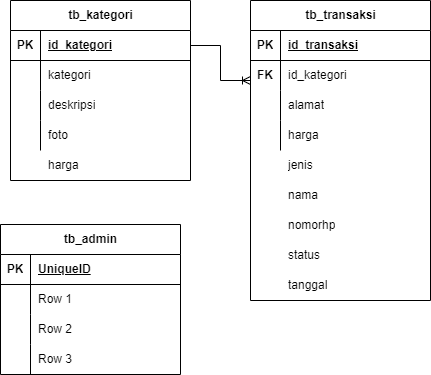

The diagram above was exported from draw.io. Its source (the exported page's mxGraphModel, read from the mxfile embedded in the PNG):
<mxGraphModel dx="880" dy="426" grid="1" gridSize="10" guides="1" tooltips="1" connect="1" arrows="1" fold="1" page="1" pageScale="1" pageWidth="1169" pageHeight="827" math="0" shadow="0">
  <root>
    <mxCell id="0" />
    <mxCell id="1" parent="0" />
    <mxCell id="aa6r_ZyYJ5EcXKHNHgxs-1" value="tb_kategori" style="shape=table;startSize=30;container=1;collapsible=1;childLayout=tableLayout;fixedRows=1;rowLines=0;fontStyle=1;align=center;resizeLast=1;html=1;" vertex="1" parent="1">
      <mxGeometry x="120" y="40" width="180" height="180" as="geometry" />
    </mxCell>
    <mxCell id="aa6r_ZyYJ5EcXKHNHgxs-2" value="" style="shape=tableRow;horizontal=0;startSize=0;swimlaneHead=0;swimlaneBody=0;fillColor=none;collapsible=0;dropTarget=0;points=[[0,0.5],[1,0.5]];portConstraint=eastwest;top=0;left=0;right=0;bottom=1;" vertex="1" parent="aa6r_ZyYJ5EcXKHNHgxs-1">
      <mxGeometry y="30" width="180" height="30" as="geometry" />
    </mxCell>
    <mxCell id="aa6r_ZyYJ5EcXKHNHgxs-3" value="PK" style="shape=partialRectangle;connectable=0;fillColor=none;top=0;left=0;bottom=0;right=0;fontStyle=1;overflow=hidden;whiteSpace=wrap;html=1;" vertex="1" parent="aa6r_ZyYJ5EcXKHNHgxs-2">
      <mxGeometry width="30" height="30" as="geometry">
        <mxRectangle width="30" height="30" as="alternateBounds" />
      </mxGeometry>
    </mxCell>
    <mxCell id="aa6r_ZyYJ5EcXKHNHgxs-4" value="id_kategori" style="shape=partialRectangle;connectable=0;fillColor=none;top=0;left=0;bottom=0;right=0;align=left;spacingLeft=6;fontStyle=5;overflow=hidden;whiteSpace=wrap;html=1;" vertex="1" parent="aa6r_ZyYJ5EcXKHNHgxs-2">
      <mxGeometry x="30" width="150" height="30" as="geometry">
        <mxRectangle width="150" height="30" as="alternateBounds" />
      </mxGeometry>
    </mxCell>
    <mxCell id="aa6r_ZyYJ5EcXKHNHgxs-5" value="" style="shape=tableRow;horizontal=0;startSize=0;swimlaneHead=0;swimlaneBody=0;fillColor=none;collapsible=0;dropTarget=0;points=[[0,0.5],[1,0.5]];portConstraint=eastwest;top=0;left=0;right=0;bottom=0;" vertex="1" parent="aa6r_ZyYJ5EcXKHNHgxs-1">
      <mxGeometry y="60" width="180" height="30" as="geometry" />
    </mxCell>
    <mxCell id="aa6r_ZyYJ5EcXKHNHgxs-6" value="" style="shape=partialRectangle;connectable=0;fillColor=none;top=0;left=0;bottom=0;right=0;editable=1;overflow=hidden;whiteSpace=wrap;html=1;" vertex="1" parent="aa6r_ZyYJ5EcXKHNHgxs-5">
      <mxGeometry width="30" height="30" as="geometry">
        <mxRectangle width="30" height="30" as="alternateBounds" />
      </mxGeometry>
    </mxCell>
    <mxCell id="aa6r_ZyYJ5EcXKHNHgxs-7" value="kategori" style="shape=partialRectangle;connectable=0;fillColor=none;top=0;left=0;bottom=0;right=0;align=left;spacingLeft=6;overflow=hidden;whiteSpace=wrap;html=1;" vertex="1" parent="aa6r_ZyYJ5EcXKHNHgxs-5">
      <mxGeometry x="30" width="150" height="30" as="geometry">
        <mxRectangle width="150" height="30" as="alternateBounds" />
      </mxGeometry>
    </mxCell>
    <mxCell id="aa6r_ZyYJ5EcXKHNHgxs-8" value="" style="shape=tableRow;horizontal=0;startSize=0;swimlaneHead=0;swimlaneBody=0;fillColor=none;collapsible=0;dropTarget=0;points=[[0,0.5],[1,0.5]];portConstraint=eastwest;top=0;left=0;right=0;bottom=0;" vertex="1" parent="aa6r_ZyYJ5EcXKHNHgxs-1">
      <mxGeometry y="90" width="180" height="30" as="geometry" />
    </mxCell>
    <mxCell id="aa6r_ZyYJ5EcXKHNHgxs-9" value="" style="shape=partialRectangle;connectable=0;fillColor=none;top=0;left=0;bottom=0;right=0;editable=1;overflow=hidden;whiteSpace=wrap;html=1;" vertex="1" parent="aa6r_ZyYJ5EcXKHNHgxs-8">
      <mxGeometry width="30" height="30" as="geometry">
        <mxRectangle width="30" height="30" as="alternateBounds" />
      </mxGeometry>
    </mxCell>
    <mxCell id="aa6r_ZyYJ5EcXKHNHgxs-10" value="deskripsi" style="shape=partialRectangle;connectable=0;fillColor=none;top=0;left=0;bottom=0;right=0;align=left;spacingLeft=6;overflow=hidden;whiteSpace=wrap;html=1;" vertex="1" parent="aa6r_ZyYJ5EcXKHNHgxs-8">
      <mxGeometry x="30" width="150" height="30" as="geometry">
        <mxRectangle width="150" height="30" as="alternateBounds" />
      </mxGeometry>
    </mxCell>
    <mxCell id="aa6r_ZyYJ5EcXKHNHgxs-11" value="" style="shape=tableRow;horizontal=0;startSize=0;swimlaneHead=0;swimlaneBody=0;fillColor=none;collapsible=0;dropTarget=0;points=[[0,0.5],[1,0.5]];portConstraint=eastwest;top=0;left=0;right=0;bottom=0;" vertex="1" parent="aa6r_ZyYJ5EcXKHNHgxs-1">
      <mxGeometry y="120" width="180" height="30" as="geometry" />
    </mxCell>
    <mxCell id="aa6r_ZyYJ5EcXKHNHgxs-12" value="" style="shape=partialRectangle;connectable=0;fillColor=none;top=0;left=0;bottom=0;right=0;editable=1;overflow=hidden;whiteSpace=wrap;html=1;" vertex="1" parent="aa6r_ZyYJ5EcXKHNHgxs-11">
      <mxGeometry width="30" height="30" as="geometry">
        <mxRectangle width="30" height="30" as="alternateBounds" />
      </mxGeometry>
    </mxCell>
    <mxCell id="aa6r_ZyYJ5EcXKHNHgxs-13" value="foto" style="shape=partialRectangle;connectable=0;fillColor=none;top=0;left=0;bottom=0;right=0;align=left;spacingLeft=6;overflow=hidden;whiteSpace=wrap;html=1;" vertex="1" parent="aa6r_ZyYJ5EcXKHNHgxs-11">
      <mxGeometry x="30" width="150" height="30" as="geometry">
        <mxRectangle width="150" height="30" as="alternateBounds" />
      </mxGeometry>
    </mxCell>
    <mxCell id="aa6r_ZyYJ5EcXKHNHgxs-14" value="tb_transaksi" style="shape=table;startSize=30;container=1;collapsible=1;childLayout=tableLayout;fixedRows=1;rowLines=0;fontStyle=1;align=center;resizeLast=1;html=1;" vertex="1" parent="1">
      <mxGeometry x="360" y="40" width="180" height="300" as="geometry" />
    </mxCell>
    <mxCell id="aa6r_ZyYJ5EcXKHNHgxs-15" value="" style="shape=tableRow;horizontal=0;startSize=0;swimlaneHead=0;swimlaneBody=0;fillColor=none;collapsible=0;dropTarget=0;points=[[0,0.5],[1,0.5]];portConstraint=eastwest;top=0;left=0;right=0;bottom=1;" vertex="1" parent="aa6r_ZyYJ5EcXKHNHgxs-14">
      <mxGeometry y="30" width="180" height="30" as="geometry" />
    </mxCell>
    <mxCell id="aa6r_ZyYJ5EcXKHNHgxs-16" value="PK" style="shape=partialRectangle;connectable=0;fillColor=none;top=0;left=0;bottom=0;right=0;fontStyle=1;overflow=hidden;whiteSpace=wrap;html=1;" vertex="1" parent="aa6r_ZyYJ5EcXKHNHgxs-15">
      <mxGeometry width="30" height="30" as="geometry">
        <mxRectangle width="30" height="30" as="alternateBounds" />
      </mxGeometry>
    </mxCell>
    <mxCell id="aa6r_ZyYJ5EcXKHNHgxs-17" value="id_transaksi" style="shape=partialRectangle;connectable=0;fillColor=none;top=0;left=0;bottom=0;right=0;align=left;spacingLeft=6;fontStyle=5;overflow=hidden;whiteSpace=wrap;html=1;" vertex="1" parent="aa6r_ZyYJ5EcXKHNHgxs-15">
      <mxGeometry x="30" width="150" height="30" as="geometry">
        <mxRectangle width="150" height="30" as="alternateBounds" />
      </mxGeometry>
    </mxCell>
    <mxCell id="aa6r_ZyYJ5EcXKHNHgxs-18" value="" style="shape=tableRow;horizontal=0;startSize=0;swimlaneHead=0;swimlaneBody=0;fillColor=none;collapsible=0;dropTarget=0;points=[[0,0.5],[1,0.5]];portConstraint=eastwest;top=0;left=0;right=0;bottom=0;" vertex="1" parent="aa6r_ZyYJ5EcXKHNHgxs-14">
      <mxGeometry y="60" width="180" height="30" as="geometry" />
    </mxCell>
    <mxCell id="aa6r_ZyYJ5EcXKHNHgxs-19" value="" style="shape=partialRectangle;connectable=0;fillColor=none;top=0;left=0;bottom=0;right=0;editable=1;overflow=hidden;whiteSpace=wrap;html=1;" vertex="1" parent="aa6r_ZyYJ5EcXKHNHgxs-18">
      <mxGeometry width="30" height="30" as="geometry">
        <mxRectangle width="30" height="30" as="alternateBounds" />
      </mxGeometry>
    </mxCell>
    <mxCell id="aa6r_ZyYJ5EcXKHNHgxs-20" value="id_kategori" style="shape=partialRectangle;connectable=0;fillColor=none;top=0;left=0;bottom=0;right=0;align=left;spacingLeft=6;overflow=hidden;whiteSpace=wrap;html=1;" vertex="1" parent="aa6r_ZyYJ5EcXKHNHgxs-18">
      <mxGeometry x="30" width="150" height="30" as="geometry">
        <mxRectangle width="150" height="30" as="alternateBounds" />
      </mxGeometry>
    </mxCell>
    <mxCell id="aa6r_ZyYJ5EcXKHNHgxs-21" value="" style="shape=tableRow;horizontal=0;startSize=0;swimlaneHead=0;swimlaneBody=0;fillColor=none;collapsible=0;dropTarget=0;points=[[0,0.5],[1,0.5]];portConstraint=eastwest;top=0;left=0;right=0;bottom=0;" vertex="1" parent="aa6r_ZyYJ5EcXKHNHgxs-14">
      <mxGeometry y="90" width="180" height="30" as="geometry" />
    </mxCell>
    <mxCell id="aa6r_ZyYJ5EcXKHNHgxs-22" value="" style="shape=partialRectangle;connectable=0;fillColor=none;top=0;left=0;bottom=0;right=0;editable=1;overflow=hidden;whiteSpace=wrap;html=1;" vertex="1" parent="aa6r_ZyYJ5EcXKHNHgxs-21">
      <mxGeometry width="30" height="30" as="geometry">
        <mxRectangle width="30" height="30" as="alternateBounds" />
      </mxGeometry>
    </mxCell>
    <mxCell id="aa6r_ZyYJ5EcXKHNHgxs-23" value="alamat" style="shape=partialRectangle;connectable=0;fillColor=none;top=0;left=0;bottom=0;right=0;align=left;spacingLeft=6;overflow=hidden;whiteSpace=wrap;html=1;" vertex="1" parent="aa6r_ZyYJ5EcXKHNHgxs-21">
      <mxGeometry x="30" width="150" height="30" as="geometry">
        <mxRectangle width="150" height="30" as="alternateBounds" />
      </mxGeometry>
    </mxCell>
    <mxCell id="aa6r_ZyYJ5EcXKHNHgxs-24" value="" style="shape=tableRow;horizontal=0;startSize=0;swimlaneHead=0;swimlaneBody=0;fillColor=none;collapsible=0;dropTarget=0;points=[[0,0.5],[1,0.5]];portConstraint=eastwest;top=0;left=0;right=0;bottom=0;" vertex="1" parent="aa6r_ZyYJ5EcXKHNHgxs-14">
      <mxGeometry y="120" width="180" height="30" as="geometry" />
    </mxCell>
    <mxCell id="aa6r_ZyYJ5EcXKHNHgxs-25" value="" style="shape=partialRectangle;connectable=0;fillColor=none;top=0;left=0;bottom=0;right=0;editable=1;overflow=hidden;whiteSpace=wrap;html=1;" vertex="1" parent="aa6r_ZyYJ5EcXKHNHgxs-24">
      <mxGeometry width="30" height="30" as="geometry">
        <mxRectangle width="30" height="30" as="alternateBounds" />
      </mxGeometry>
    </mxCell>
    <mxCell id="aa6r_ZyYJ5EcXKHNHgxs-26" value="harga&lt;span style=&quot;color: rgba(0, 0, 0, 0); font-family: monospace; font-size: 0px; text-wrap: nowrap;&quot;&gt;%3CmxGraphModel%3E%3Croot%3E%3CmxCell%20id%3D%220%22%2F%3E%3CmxCell%20id%3D%221%22%20parent%3D%220%22%2F%3E%3CmxCell%20id%3D%222%22%20value%3D%22PK%22%20style%3D%22shape%3DpartialRectangle%3Bconnectable%3D0%3BfillColor%3Dnone%3Btop%3D0%3Bleft%3D0%3Bbottom%3D0%3Bright%3D0%3BfontStyle%3D1%3Boverflow%3Dhidden%3BwhiteSpace%3Dwrap%3Bhtml%3D1%3B%22%20vertex%3D%221%22%20parent%3D%221%22%3E%3CmxGeometry%20x%3D%22360%22%20y%3D%2270%22%20width%3D%2230%22%20height%3D%2230%22%20as%3D%22geometry%22%3E%3CmxRectangle%20width%3D%2230%22%20height%3D%2230%22%20as%3D%22alternateBounds%22%2F%3E%3C%2FmxGeometry%3E%3C%2FmxCell%3E%3C%2Froot%3E%3C%2FmxGraphModel%3E&lt;/span&gt;" style="shape=partialRectangle;connectable=0;fillColor=none;top=0;left=0;bottom=0;right=0;align=left;spacingLeft=6;overflow=hidden;whiteSpace=wrap;html=1;" vertex="1" parent="aa6r_ZyYJ5EcXKHNHgxs-24">
      <mxGeometry x="30" width="150" height="30" as="geometry">
        <mxRectangle width="150" height="30" as="alternateBounds" />
      </mxGeometry>
    </mxCell>
    <mxCell id="aa6r_ZyYJ5EcXKHNHgxs-27" value="tb_admin" style="shape=table;startSize=30;container=1;collapsible=1;childLayout=tableLayout;fixedRows=1;rowLines=0;fontStyle=1;align=center;resizeLast=1;html=1;" vertex="1" parent="1">
      <mxGeometry x="110" y="264" width="180" height="150" as="geometry" />
    </mxCell>
    <mxCell id="aa6r_ZyYJ5EcXKHNHgxs-28" value="" style="shape=tableRow;horizontal=0;startSize=0;swimlaneHead=0;swimlaneBody=0;fillColor=none;collapsible=0;dropTarget=0;points=[[0,0.5],[1,0.5]];portConstraint=eastwest;top=0;left=0;right=0;bottom=1;" vertex="1" parent="aa6r_ZyYJ5EcXKHNHgxs-27">
      <mxGeometry y="30" width="180" height="30" as="geometry" />
    </mxCell>
    <mxCell id="aa6r_ZyYJ5EcXKHNHgxs-29" value="PK" style="shape=partialRectangle;connectable=0;fillColor=none;top=0;left=0;bottom=0;right=0;fontStyle=1;overflow=hidden;whiteSpace=wrap;html=1;" vertex="1" parent="aa6r_ZyYJ5EcXKHNHgxs-28">
      <mxGeometry width="30" height="30" as="geometry">
        <mxRectangle width="30" height="30" as="alternateBounds" />
      </mxGeometry>
    </mxCell>
    <mxCell id="aa6r_ZyYJ5EcXKHNHgxs-30" value="UniqueID" style="shape=partialRectangle;connectable=0;fillColor=none;top=0;left=0;bottom=0;right=0;align=left;spacingLeft=6;fontStyle=5;overflow=hidden;whiteSpace=wrap;html=1;" vertex="1" parent="aa6r_ZyYJ5EcXKHNHgxs-28">
      <mxGeometry x="30" width="150" height="30" as="geometry">
        <mxRectangle width="150" height="30" as="alternateBounds" />
      </mxGeometry>
    </mxCell>
    <mxCell id="aa6r_ZyYJ5EcXKHNHgxs-31" value="" style="shape=tableRow;horizontal=0;startSize=0;swimlaneHead=0;swimlaneBody=0;fillColor=none;collapsible=0;dropTarget=0;points=[[0,0.5],[1,0.5]];portConstraint=eastwest;top=0;left=0;right=0;bottom=0;" vertex="1" parent="aa6r_ZyYJ5EcXKHNHgxs-27">
      <mxGeometry y="60" width="180" height="30" as="geometry" />
    </mxCell>
    <mxCell id="aa6r_ZyYJ5EcXKHNHgxs-32" value="" style="shape=partialRectangle;connectable=0;fillColor=none;top=0;left=0;bottom=0;right=0;editable=1;overflow=hidden;whiteSpace=wrap;html=1;" vertex="1" parent="aa6r_ZyYJ5EcXKHNHgxs-31">
      <mxGeometry width="30" height="30" as="geometry">
        <mxRectangle width="30" height="30" as="alternateBounds" />
      </mxGeometry>
    </mxCell>
    <mxCell id="aa6r_ZyYJ5EcXKHNHgxs-33" value="Row 1" style="shape=partialRectangle;connectable=0;fillColor=none;top=0;left=0;bottom=0;right=0;align=left;spacingLeft=6;overflow=hidden;whiteSpace=wrap;html=1;" vertex="1" parent="aa6r_ZyYJ5EcXKHNHgxs-31">
      <mxGeometry x="30" width="150" height="30" as="geometry">
        <mxRectangle width="150" height="30" as="alternateBounds" />
      </mxGeometry>
    </mxCell>
    <mxCell id="aa6r_ZyYJ5EcXKHNHgxs-34" value="" style="shape=tableRow;horizontal=0;startSize=0;swimlaneHead=0;swimlaneBody=0;fillColor=none;collapsible=0;dropTarget=0;points=[[0,0.5],[1,0.5]];portConstraint=eastwest;top=0;left=0;right=0;bottom=0;" vertex="1" parent="aa6r_ZyYJ5EcXKHNHgxs-27">
      <mxGeometry y="90" width="180" height="30" as="geometry" />
    </mxCell>
    <mxCell id="aa6r_ZyYJ5EcXKHNHgxs-35" value="" style="shape=partialRectangle;connectable=0;fillColor=none;top=0;left=0;bottom=0;right=0;editable=1;overflow=hidden;whiteSpace=wrap;html=1;" vertex="1" parent="aa6r_ZyYJ5EcXKHNHgxs-34">
      <mxGeometry width="30" height="30" as="geometry">
        <mxRectangle width="30" height="30" as="alternateBounds" />
      </mxGeometry>
    </mxCell>
    <mxCell id="aa6r_ZyYJ5EcXKHNHgxs-36" value="Row 2" style="shape=partialRectangle;connectable=0;fillColor=none;top=0;left=0;bottom=0;right=0;align=left;spacingLeft=6;overflow=hidden;whiteSpace=wrap;html=1;" vertex="1" parent="aa6r_ZyYJ5EcXKHNHgxs-34">
      <mxGeometry x="30" width="150" height="30" as="geometry">
        <mxRectangle width="150" height="30" as="alternateBounds" />
      </mxGeometry>
    </mxCell>
    <mxCell id="aa6r_ZyYJ5EcXKHNHgxs-37" value="" style="shape=tableRow;horizontal=0;startSize=0;swimlaneHead=0;swimlaneBody=0;fillColor=none;collapsible=0;dropTarget=0;points=[[0,0.5],[1,0.5]];portConstraint=eastwest;top=0;left=0;right=0;bottom=0;" vertex="1" parent="aa6r_ZyYJ5EcXKHNHgxs-27">
      <mxGeometry y="120" width="180" height="30" as="geometry" />
    </mxCell>
    <mxCell id="aa6r_ZyYJ5EcXKHNHgxs-38" value="" style="shape=partialRectangle;connectable=0;fillColor=none;top=0;left=0;bottom=0;right=0;editable=1;overflow=hidden;whiteSpace=wrap;html=1;" vertex="1" parent="aa6r_ZyYJ5EcXKHNHgxs-37">
      <mxGeometry width="30" height="30" as="geometry">
        <mxRectangle width="30" height="30" as="alternateBounds" />
      </mxGeometry>
    </mxCell>
    <mxCell id="aa6r_ZyYJ5EcXKHNHgxs-39" value="Row 3" style="shape=partialRectangle;connectable=0;fillColor=none;top=0;left=0;bottom=0;right=0;align=left;spacingLeft=6;overflow=hidden;whiteSpace=wrap;html=1;" vertex="1" parent="aa6r_ZyYJ5EcXKHNHgxs-37">
      <mxGeometry x="30" width="150" height="30" as="geometry">
        <mxRectangle width="150" height="30" as="alternateBounds" />
      </mxGeometry>
    </mxCell>
    <mxCell id="aa6r_ZyYJ5EcXKHNHgxs-40" value="harga" style="shape=partialRectangle;connectable=0;fillColor=none;top=0;left=0;bottom=0;right=0;align=left;spacingLeft=6;overflow=hidden;whiteSpace=wrap;html=1;" vertex="1" parent="1">
      <mxGeometry x="150" y="190" width="150" height="30" as="geometry">
        <mxRectangle width="150" height="30" as="alternateBounds" />
      </mxGeometry>
    </mxCell>
    <mxCell id="aa6r_ZyYJ5EcXKHNHgxs-41" value="FK" style="shape=partialRectangle;connectable=0;fillColor=none;top=0;left=0;bottom=0;right=0;fontStyle=1;overflow=hidden;whiteSpace=wrap;html=1;" vertex="1" parent="1">
      <mxGeometry x="360" y="100" width="30" height="30" as="geometry">
        <mxRectangle width="30" height="30" as="alternateBounds" />
      </mxGeometry>
    </mxCell>
    <mxCell id="aa6r_ZyYJ5EcXKHNHgxs-42" value="jenis" style="shape=partialRectangle;connectable=0;fillColor=none;top=0;left=0;bottom=0;right=0;align=left;spacingLeft=6;overflow=hidden;whiteSpace=wrap;html=1;" vertex="1" parent="1">
      <mxGeometry x="390" y="190" width="150" height="30" as="geometry">
        <mxRectangle width="150" height="30" as="alternateBounds" />
      </mxGeometry>
    </mxCell>
    <mxCell id="aa6r_ZyYJ5EcXKHNHgxs-43" value="nama" style="shape=partialRectangle;connectable=0;fillColor=none;top=0;left=0;bottom=0;right=0;align=left;spacingLeft=6;overflow=hidden;whiteSpace=wrap;html=1;" vertex="1" parent="1">
      <mxGeometry x="390" y="220" width="150" height="30" as="geometry">
        <mxRectangle width="150" height="30" as="alternateBounds" />
      </mxGeometry>
    </mxCell>
    <mxCell id="aa6r_ZyYJ5EcXKHNHgxs-44" value="nomorhp" style="shape=partialRectangle;connectable=0;fillColor=none;top=0;left=0;bottom=0;right=0;align=left;spacingLeft=6;overflow=hidden;whiteSpace=wrap;html=1;" vertex="1" parent="1">
      <mxGeometry x="390" y="250" width="150" height="30" as="geometry">
        <mxRectangle width="150" height="30" as="alternateBounds" />
      </mxGeometry>
    </mxCell>
    <mxCell id="aa6r_ZyYJ5EcXKHNHgxs-45" value="status" style="shape=partialRectangle;connectable=0;fillColor=none;top=0;left=0;bottom=0;right=0;align=left;spacingLeft=6;overflow=hidden;whiteSpace=wrap;html=1;" vertex="1" parent="1">
      <mxGeometry x="390" y="280" width="150" height="30" as="geometry">
        <mxRectangle width="150" height="30" as="alternateBounds" />
      </mxGeometry>
    </mxCell>
    <mxCell id="aa6r_ZyYJ5EcXKHNHgxs-46" value="tanggal" style="shape=partialRectangle;connectable=0;fillColor=none;top=0;left=0;bottom=0;right=0;align=left;spacingLeft=6;overflow=hidden;whiteSpace=wrap;html=1;" vertex="1" parent="1">
      <mxGeometry x="390" y="310" width="150" height="30" as="geometry">
        <mxRectangle width="150" height="30" as="alternateBounds" />
      </mxGeometry>
    </mxCell>
    <mxCell id="aa6r_ZyYJ5EcXKHNHgxs-47" value="" style="edgeStyle=entityRelationEdgeStyle;fontSize=12;html=1;endArrow=ERoneToMany;rounded=0;exitX=1;exitY=0.5;exitDx=0;exitDy=0;" edge="1" parent="1" source="aa6r_ZyYJ5EcXKHNHgxs-2">
      <mxGeometry width="100" height="100" relative="1" as="geometry">
        <mxPoint x="310" y="140" as="sourcePoint" />
        <mxPoint x="360" y="120" as="targetPoint" />
        <Array as="points">
          <mxPoint x="330" y="110" />
        </Array>
      </mxGeometry>
    </mxCell>
  </root>
</mxGraphModel>